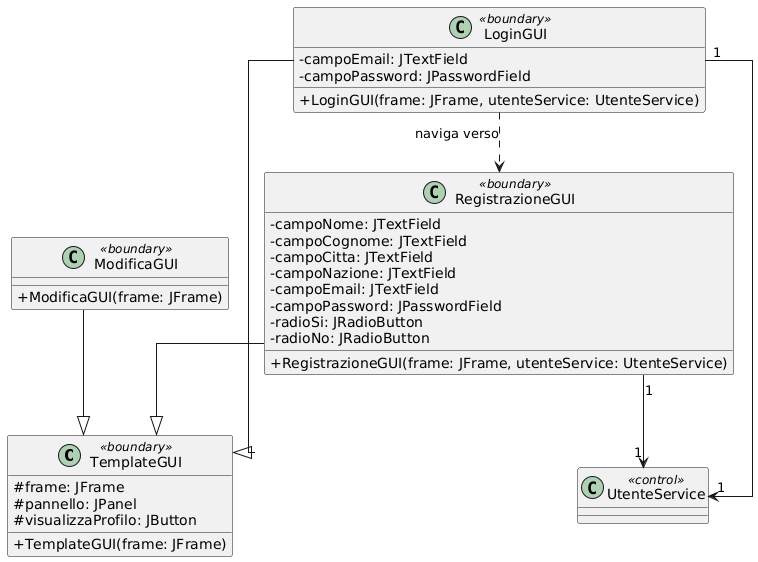

The diagram above was rendered by PlantUML. Its source (embedded in the PNG):
@startuml
skinparam classAttributeIconSize 0
skinparam linetype ortho

class TemplateGUI <<boundary>> {
  # frame: JFrame
  # pannello: JPanel
  # visualizzaProfilo: JButton
  + TemplateGUI(frame: JFrame)
}

class LoginGUI <<boundary>> {
  - campoEmail: JTextField
  - campoPassword: JPasswordField
  + LoginGUI(frame: JFrame, utenteService: UtenteService)
}

class RegistrazioneGUI <<boundary>> {
  - campoNome: JTextField
  - campoCognome: JTextField
  - campoCitta: JTextField
  - campoNazione: JTextField
  - campoEmail: JTextField
  - campoPassword: JPasswordField
  - radioSi: JRadioButton
  - radioNo: JRadioButton
  + RegistrazioneGUI(frame: JFrame, utenteService: UtenteService)
}

class ModificaGUI <<boundary>> {
  + ModificaGUI(frame: JFrame)
}

class UtenteService <<control>> {
}

LoginGUI --|> TemplateGUI
RegistrazioneGUI --|> TemplateGUI
ModificaGUI --|> TemplateGUI

LoginGUI "1" --> "1" UtenteService
RegistrazioneGUI "1" --> "1" UtenteService

LoginGUI ..> RegistrazioneGUI : naviga verso
@enduml